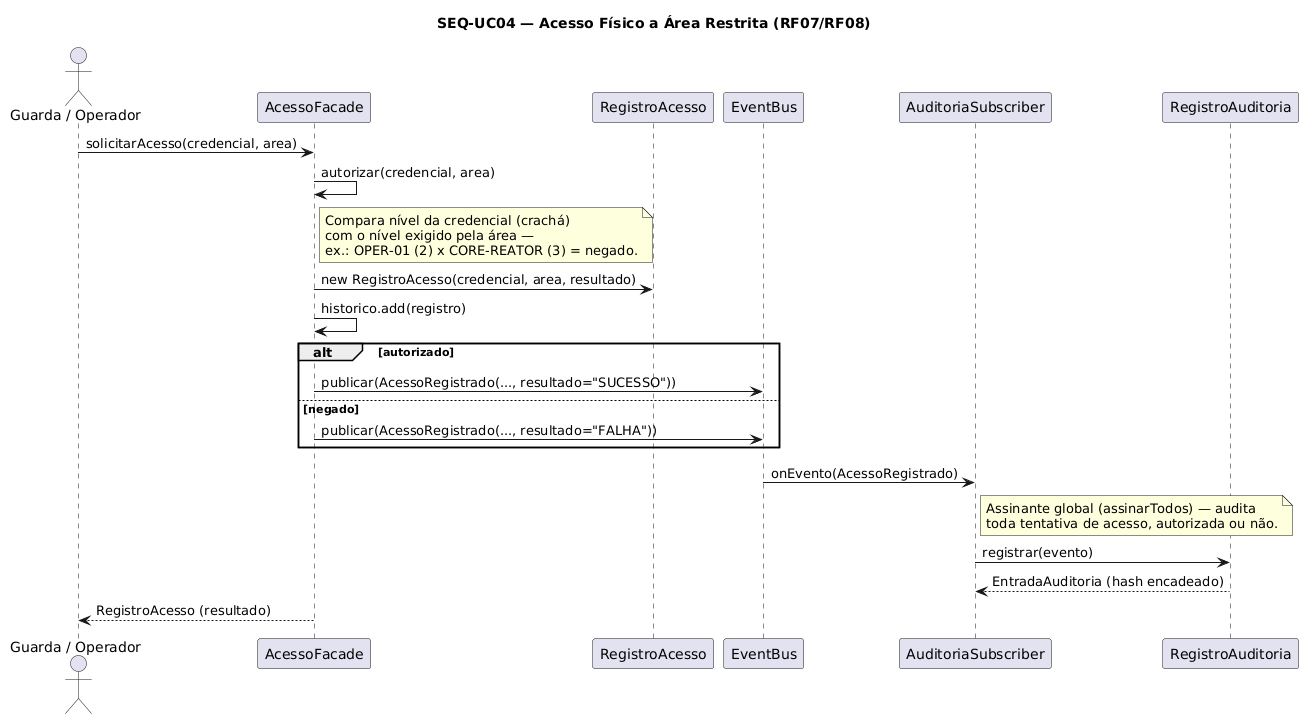

The diagram above was rendered by PlantUML. Its source (embedded in the PNG):
@startuml
title SEQ-UC04 — Acesso Físico a Área Restrita (RF07/RF08)
skinparam shadowing false

actor "Guarda / Operador" as Op
participant "AcessoFacade" as AF
participant "RegistroAcesso" as Reg
participant "EventBus" as Bus
participant "AuditoriaSubscriber" as Aud
participant "RegistroAuditoria" as Trilha

Op -> AF: solicitarAcesso(credencial, area)
AF -> AF: autorizar(credencial, area)
note right of AF
  Compara nível da credencial (crachá)
  com o nível exigido pela área —
  ex.: OPER-01 (2) x CORE-REATOR (3) = negado.
end note

AF -> Reg: new RegistroAcesso(credencial, area, resultado)
AF -> AF: historico.add(registro)

alt autorizado
  AF -> Bus: publicar(AcessoRegistrado(..., resultado="SUCESSO"))
else negado
  AF -> Bus: publicar(AcessoRegistrado(..., resultado="FALHA"))
end

Bus -> Aud: onEvento(AcessoRegistrado)
note right of Aud
  Assinante global (assinarTodos) — audita
  toda tentativa de acesso, autorizada ou não.
end note
Aud -> Trilha: registrar(evento)
Trilha --> Aud: EntradaAuditoria (hash encadeado)

AF --> Op: RegistroAcesso (resultado)
@enduml